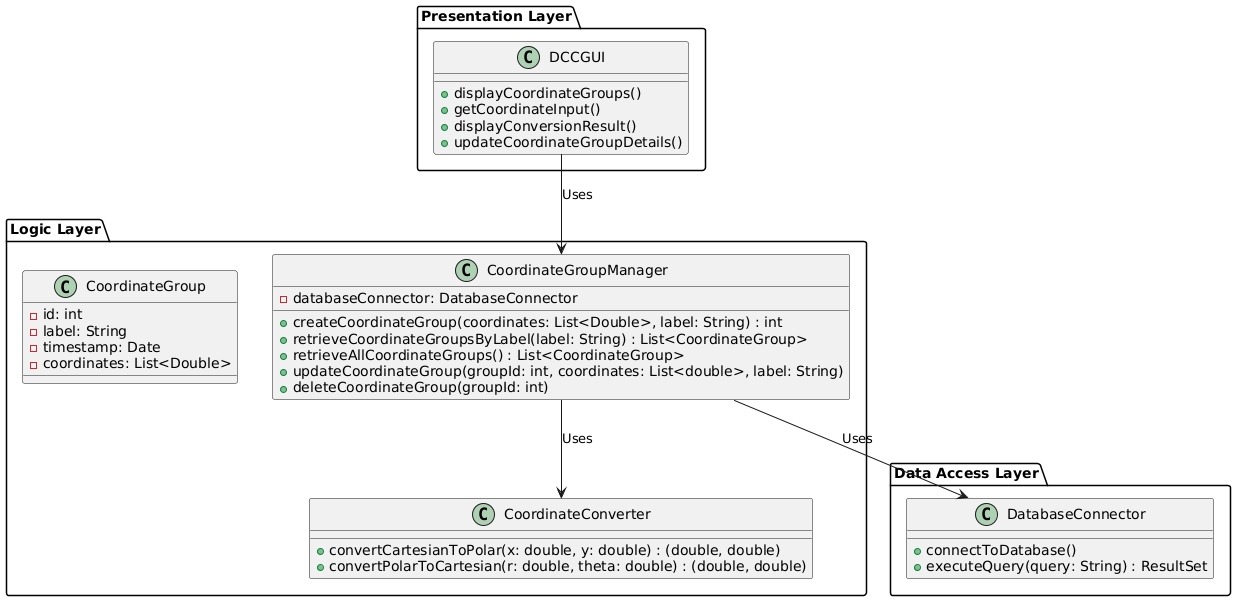

The diagram above was rendered by PlantUML. Its source (embedded in the PNG):
@startuml

package "Presentation Layer" {
  class DCCGUI {
    + displayCoordinateGroups()
    + getCoordinateInput()
    + displayConversionResult()
    + updateCoordinateGroupDetails()
  }
}

package "Logic Layer" {
  class CoordinateConverter {
    + convertCartesianToPolar(x: double, y: double) : (double, double)
    + convertPolarToCartesian(r: double, theta: double) : (double, double)
  }

  class CoordinateGroupManager {
    - databaseConnector: DatabaseConnector
    + createCoordinateGroup(coordinates: List<Double>, label: String) : int
    + retrieveCoordinateGroupsByLabel(label: String) : List<CoordinateGroup>
    + retrieveAllCoordinateGroups() : List<CoordinateGroup>
    + updateCoordinateGroup(groupId: int, coordinates: List<double>, label: String)
    + deleteCoordinateGroup(groupId: int)
  }

  class CoordinateGroup {
    - id: int
    - label: String
    - timestamp: Date
    - coordinates: List<Double> 
  }
}

package "Data Access Layer" {
  class DatabaseConnector {
    + connectToDatabase()
    + executeQuery(query: String) : ResultSet
  }
}


DCCGUI --> CoordinateGroupManager : Uses
CoordinateGroupManager --> CoordinateConverter : Uses
CoordinateGroupManager --> DatabaseConnector : Uses

@enduml